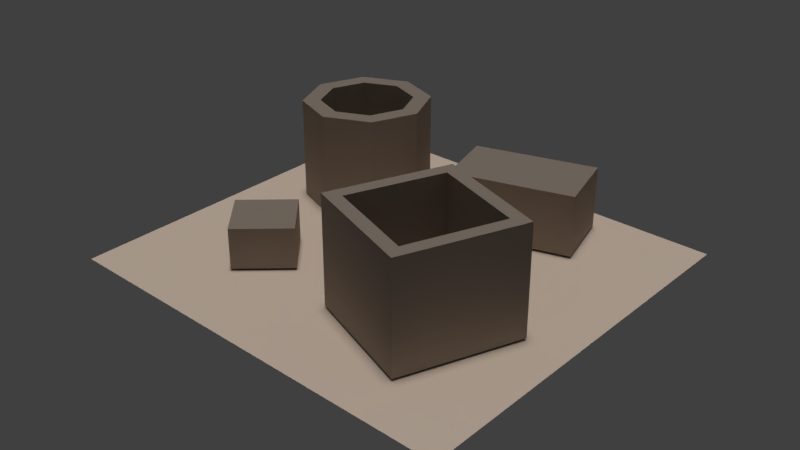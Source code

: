 # Source: cloth_01_mockup.blend  (saved by Blender 2.78.0; exported with 4.5.12 LTS)
import bpy
from mathutils import Matrix  # noqa: F401  (used for matrix-valued properties, if any)

bpy.ops.wm.read_factory_settings(use_empty=True)
scene = bpy.context.scene
scene.name = 'Scene'

# ---- collections
col_collection_1 = bpy.data.collections.new('Collection 1'); scene.collection.children.link(col_collection_1)

# ---- materials (node trees are filled in below, after node groups)
mat_cloth_01_material = bpy.data.materials.new('cloth_01_material')
mat_cloth_01_material.alpha_threshold = 0.0
mat_cloth_01_material.use_transparent_shadow = False
mat_cloth_01_material.diffuse_color = (1.0, 0.8126, 0.6612, 1.0)
mat_cloth_01_material.roughness = 0.5
mat_cloth_01_material.specular_intensity = 0.0
mat_stain_01_material = bpy.data.materials.new('stain_01_material')
mat_stain_01_material.alpha_threshold = 0.0
mat_stain_01_material.use_transparent_shadow = False
mat_stain_01_material.diffuse_color = (0.3931, 0.3212, 0.263, 1.0)
mat_stain_01_material.roughness = 0.5
mat_stain_01_material.specular_intensity = 0.0

# ---- material node trees

# ---- world
world_world = bpy.data.worlds.new('World'); scene.world = world_world
world_world.color = (0.05088, 0.05088, 0.05088)
world_world.use_sun_shadow = False
world_world.sun_shadow_jitter_overblur = 0.0
world_world.cycles.sampling_method = 'MANUAL'

# ---- lights
light_hemi_001 = bpy.data.lights.new('Hemi.001', 'SUN')
light_hemi_001.transmission_factor = 0.0
light_hemi_001.angle = 0.1993
light_hemi_001.energy = 0.5
light_hemi_001.shadow_buffer_clip_start = 0.5
light_hemi_001.shadow_soft_size = 0.1
light_hemi_001.shadow_cascade_max_distance = 1000.0
light_hemi = bpy.data.lights.new('Hemi', 'SUN')
light_hemi.transmission_factor = 0.0
light_hemi.angle = 0.1993
light_hemi.energy = 1.0
light_hemi.shadow_buffer_clip_start = 0.5
light_hemi.shadow_soft_size = 0.1
light_hemi.shadow_cascade_max_distance = 1000.0

# ---- meshes
me_plane_005 = bpy.data.meshes.new('Plane.005')
me_plane_005.from_pydata([(-0.001547, 0.05678, -0.005377), (-0.04434, 0.03906, -0.005377), (-0.06206, -0.003734, -0.005377), (-0.04434, -0.04652, -0.005377), (-0.001547, -0.06425, -0.005377), (0.04124, -0.04652, -0.005377), (0.05897, -0.003734, -0.005377), (0.04124, 0.03906, -0.005377), (-0.001547, -0.003734, -0.005377), (-0.001547, -0.003734, -0.005377), (-0.001547, -0.003734, -0.005377), (-0.001547, -0.003734, -0.005377), (-0.001547, -0.003734, -0.005377), (-0.001547, -0.003734, -0.005377), (-0.001547, -0.003734, -0.005377), (-0.001547, -0.003734, -0.005377), (-0.04434, 0.03906, 0.09462), (-0.001547, 0.05678, 0.09462), (-0.06206, -0.003734, 0.09462), (-0.04434, -0.04652, 0.09462), (-0.001547, -0.06425, 0.09462), (0.04124, -0.04652, 0.09462), (0.05897, -0.003734, 0.09462), (0.04124, 0.03906, 0.09462), (-0.001547, -0.003734, 0.09462), (-0.001547, -0.003734, 0.09462), (-0.001547, -0.003734, 0.09462), (-0.001547, -0.003734, 0.09462), (-0.001547, -0.003734, 0.09462), (-0.001547, -0.003734, 0.09462), (-0.001547, -0.003734, 0.09462), (-0.001547, -0.003734, 0.09462), (-0.03248, 0.0272, 0.09462), (-0.001547, 0.04001, 0.09462), (-0.04529, -0.003734, 0.09462), (-0.03248, -0.03467, 0.09462), (-0.001547, -0.04748, 0.09462), (0.02939, -0.03467, 0.09462), (0.0422, -0.003734, 0.09462), (0.02939, 0.0272, 0.09462), (-0.001547, -0.003734, 0.09462), (-0.001547, -0.003734, 0.09462), (-0.001547, -0.003734, 0.09462), (-0.001547, -0.003734, 0.09462), (-0.001547, -0.003734, 0.09462), (-0.001547, -0.003734, 0.09462), (-0.001547, -0.003734, 0.09462), (-0.001547, -0.003734, 0.09462), (-0.03248, 0.0272, 0.02151), (-0.001547, 0.04001, 0.02151), (-0.04529, -0.003734, 0.02151), (-0.03248, -0.03467, 0.02151), (-0.001547, -0.04748, 0.02151), (0.02939, -0.03467, 0.02151), (0.0422, -0.003734, 0.02151), (0.02939, 0.0272, 0.02151), (-0.001547, -0.003734, 0.02151), (-0.001547, -0.003734, 0.02151), (-0.001547, -0.003734, 0.02151), (-0.001547, -0.003734, 0.02151), (-0.001547, -0.003734, 0.02151), (-0.001547, -0.003734, 0.02151), (-0.001547, -0.003734, 0.02151), (-0.001547, -0.003734, 0.02151)], [], [(7, 6, 14, 15), (5, 4, 12, 13), (3, 2, 10, 11), (1, 0, 8, 9), (0, 7, 15, 8), (6, 5, 13, 14), (4, 3, 11, 12), (2, 1, 9, 10), (30, 29, 45, 46), (21, 22, 38, 37), (29, 28, 44, 45), (20, 21, 37, 36), (28, 27, 43, 44), (19, 20, 36, 35), (27, 26, 42, 43), (18, 19, 35, 34), (1, 2, 18, 16), (8, 15, 31, 25), (2, 3, 19, 18), (3, 4, 20, 19), (4, 5, 21, 20), (5, 6, 22, 21), (6, 7, 23, 22), (7, 0, 17, 23), (9, 8, 25, 24), (10, 9, 24, 26), (11, 10, 26, 27), (12, 11, 27, 28), (13, 12, 28, 29), (14, 13, 29, 30), (0, 1, 16, 17), (15, 14, 30, 31), (41, 47, 63, 57), (33, 32, 48, 49), (39, 33, 49, 55), (47, 46, 62, 63), (38, 39, 55, 54), (46, 45, 61, 62), (37, 38, 54, 53), (45, 44, 60, 61), (22, 23, 39, 38), (31, 30, 46, 47), (23, 17, 33, 39), (17, 16, 32, 33), (25, 31, 47, 41), (24, 25, 41, 40), (16, 18, 34, 32), (26, 24, 40, 42), (55, 63, 62, 54), (53, 61, 60, 52), (51, 59, 58, 50), (48, 56, 57, 49), (49, 57, 63, 55), (54, 62, 61, 53), (52, 60, 59, 51), (50, 58, 56, 48), (40, 41, 57, 56), (32, 34, 50, 48), (42, 40, 56, 58), (34, 35, 51, 50), (43, 42, 58, 59), (35, 36, 52, 51), (44, 43, 59, 60), (36, 37, 53, 52)])
me_plane_005.polygons.foreach_set('material_index', [1, 1, 1, 1, 1, 1, 1, 1, 1, 1, 1, 1, 1, 1, 1, 1, 1, 1, 1, 1, 1, 1, 1, 1, 1, 1, 1, 1, 1, 1, 1, 1, 1, 1, 1, 1, 1, 1, 1, 1, 1, 1, 1, 1, 1, 1, 1, 1, 1, 1, 1, 1, 1, 1, 1, 1, 1, 1, 1, 1, 1, 1, 1, 1])
me_plane_005.materials.append(mat_cloth_01_material)
me_plane_005.materials.append(mat_stain_01_material)
me_plane_005.use_remesh_preserve_volume = False
me_plane_005.use_remesh_preserve_attributes = False
me_plane_005.use_mirror_vertex_groups = False
me_plane_005.update()
me_plane_004 = bpy.data.meshes.new('Plane.004')
me_plane_004.from_pydata([(-0.03967, 0.002767, 0.0), (-0.002767, -0.03967, 0.0), (0.002767, 0.03967, 0.0), (0.03967, -0.002767, 0.0), (0.002767, 0.03967, 0.03808), (-0.03967, 0.002767, 0.03808), (-0.002767, -0.03967, 0.03808), (0.03967, -0.002767, 0.03808)], [], [(0, 2, 3, 1), (5, 6, 7, 4), (2, 0, 5, 4), (0, 1, 6, 5), (1, 3, 7, 6), (3, 2, 4, 7)])
me_plane_004.polygons.foreach_set('material_index', [1, 1, 1, 1, 1, 1])
me_plane_004.materials.append(mat_cloth_01_material)
me_plane_004.materials.append(mat_stain_01_material)
me_plane_004.use_remesh_preserve_volume = False
me_plane_004.use_remesh_preserve_attributes = False
me_plane_004.use_mirror_vertex_groups = False
me_plane_004.update()
me_plane_003 = bpy.data.meshes.new('Plane.003')
me_plane_003.from_pydata([(-0.04819, -0.04682, 0.0), (0.0647, -0.01811, 0.0), (-0.0647, 0.01811, 0.0), (0.04819, 0.04682, 0.0), (-0.0647, 0.01811, 0.05772), (-0.04819, -0.04682, 0.05772), (0.0647, -0.01811, 0.05772), (0.04819, 0.04682, 0.05772)], [], [(0, 2, 3, 1), (5, 6, 7, 4), (2, 0, 5, 4), (0, 1, 6, 5), (1, 3, 7, 6), (3, 2, 4, 7)])
me_plane_003.polygons.foreach_set('material_index', [1, 1, 1, 1, 1, 1])
me_plane_003.materials.append(mat_cloth_01_material)
me_plane_003.materials.append(mat_stain_01_material)
me_plane_003.use_remesh_preserve_volume = False
me_plane_003.use_remesh_preserve_attributes = False
me_plane_003.use_mirror_vertex_groups = False
me_plane_003.update()
me_plane_002 = bpy.data.meshes.new('Plane.002')
me_plane_002.from_pydata([(-0.07602, -0.03168, 0.0), (0.03168, -0.07602, 0.0), (-0.03168, 0.07602, 0.0), (0.07602, 0.03168, 0.0), (-0.03168, 0.07602, 0.1), (-0.07602, -0.03168, 0.1), (0.03168, -0.07602, 0.1), (0.07602, 0.03168, 0.1), (-0.02498, 0.05994, 0.1), (-0.05994, -0.02498, 0.1), (0.02498, -0.05994, 0.1), (0.05994, 0.02498, 0.1), (-0.02498, 0.05994, 0.01868), (-0.05994, -0.02498, 0.01868), (0.02498, -0.05994, 0.01868), (0.05994, 0.02498, 0.01868)], [], [(0, 2, 3, 1), (6, 7, 11, 10), (2, 0, 5, 4), (0, 1, 6, 5), (1, 3, 7, 6), (3, 2, 4, 7), (11, 8, 12, 15), (4, 5, 9, 8), (7, 4, 8, 11), (5, 6, 10, 9), (13, 14, 15, 12), (9, 10, 14, 13), (10, 11, 15, 14), (8, 9, 13, 12)])
me_plane_002.polygons.foreach_set('material_index', [1, 1, 1, 1, 1, 1, 1, 1, 1, 1, 1, 1, 1, 1])
me_plane_002.materials.append(mat_cloth_01_material)
me_plane_002.materials.append(mat_stain_01_material)
me_plane_002.use_remesh_preserve_volume = False
me_plane_002.use_remesh_preserve_attributes = False
me_plane_002.use_mirror_vertex_groups = False
me_plane_002.update()
me_plane = bpy.data.meshes.new('Plane')
me_plane.from_pydata([(-0.1035, 0.1467, 0.001992), (-0.1463, 0.1289, 0.001992), (-0.164, 0.08615, 0.001992), (-0.1463, 0.04336, 0.001992), (-0.1035, 0.02563, 0.001992), (-0.06067, 0.04336, 0.001992), (-0.04295, 0.08615, 0.001992), (-0.06067, 0.1289, 0.001992), (-0.1035, 0.08615, 0.001992), (-0.1035, 0.08615, 0.001992), (-0.1035, 0.08615, 0.001992), (-0.1035, 0.08615, 0.001992), (-0.1035, 0.08615, 0.001992), (-0.1035, 0.08615, 0.001992), (-0.1035, 0.08615, 0.001992), (-0.1035, 0.08615, 0.001992), (-0.1279, -0.06914, 0.001992), (-0.09097, -0.1116, 0.001992), (-0.08544, -0.03224, 0.001992), (-0.04854, -0.07467, 0.001992), (0.01152, -0.1036, 0.001992), (0.1192, -0.1479, 0.001992), (0.05587, 0.004118, 0.001992), (0.1636, -0.04022, 0.001992), (0.007246, 0.06296, 0.001992), (0.1201, 0.09166, 0.001992), (-0.009264, 0.1279, 0.001992), (0.1036, 0.1566, 0.001992), (-0.2, -0.175, 0.0), (0.2, -0.2, 0.0), (-0.2, 0.2, 0.0), (0.2078, 0.1756, 0.0), (0.0682, 0.1002, -0.03975)], [(31, 32)], [(7, 15, 14, 6), (5, 13, 12, 4), (3, 11, 10, 2), (1, 9, 8, 0), (0, 8, 15, 7), (6, 14, 13, 5), (4, 12, 11, 3), (2, 10, 9, 1), (16, 17, 19, 18), (20, 21, 23, 22), (24, 25, 27, 26), (28, 29, 31, 30)])
me_plane.polygons.foreach_set('material_index', [1, 1, 1, 1, 1, 1, 1, 1, 1, 1, 1, 0])
me_plane.materials.append(mat_cloth_01_material)
me_plane.materials.append(mat_stain_01_material)
me_plane.use_remesh_preserve_volume = False
me_plane.use_remesh_preserve_attributes = False
me_plane.use_mirror_vertex_groups = False
me_plane.update()

# ---- objects
ob_obj_01 = bpy.data.objects.new('obj_01', me_plane_005)
ob_obj_04 = bpy.data.objects.new('obj_04', me_plane_004)
ob_obj_02 = bpy.data.objects.new('obj_02', me_plane_003)
ob_obj_03 = bpy.data.objects.new('obj_03', me_plane_002)
ob_cloth_01 = bpy.data.objects.new('cloth_01', me_plane)
ob_bottom_light = bpy.data.objects.new('bottom_light', light_hemi_001)
ob_top_height = bpy.data.objects.new('top_height', light_hemi)

# ---- transforms, parenting, visibility, modifiers, constraints
ob_obj_01.location = (-0.1035, 0.08615, 0.001992)
ob_obj_01.lineart.crease_threshold = 0.0
ob_obj_04.location = (-0.08821, -0.0719, 0.001992)
ob_obj_04.lineart.crease_threshold = 0.0
ob_obj_02.location = (0.05543, 0.1098, 0.001992)
ob_obj_02.lineart.crease_threshold = 0.0
ob_obj_03.location = (0.08755, -0.0719, 0.001992)
ob_obj_03.lineart.crease_threshold = 0.0
ob_cloth_01.location = (0.0, 0.0, 0.0)
ob_cloth_01.lineart.crease_threshold = 0.0
ob_bottom_light.location = (0.0, 0.0, -100.0)
ob_bottom_light.rotation_euler = (0.0, 3.142, 0.0)
ob_bottom_light.hide_viewport = True
ob_bottom_light.hide_select = True
ob_bottom_light.lineart.crease_threshold = 0.0
ob_top_height.location = (0.0, 0.0, 100.0)
ob_top_height.hide_viewport = True
ob_top_height.hide_select = True
ob_top_height.lineart.crease_threshold = 0.0

# ---- collection membership
col_collection_1.objects.link(ob_obj_01)
col_collection_1.objects.link(ob_obj_04)
col_collection_1.objects.link(ob_obj_02)
col_collection_1.objects.link(ob_obj_03)
col_collection_1.objects.link(ob_cloth_01)
col_collection_1.objects.link(ob_bottom_light)
col_collection_1.objects.link(ob_top_height)

# ---- scene / render settings (as saved in the file)
scene.frame_start = 1; scene.frame_end = 250; scene.frame_set(1)
scene.render.engine = 'BLENDER_EEVEE_NEXT'
scene.render.resolution_percentage = 50
scene.render.dither_intensity = 0.0
scene.cycles.use_denoising = False
scene.cycles.samples = 128
scene.cycles.sampling_pattern = 'TABULATED_SOBOL'
scene.cycles.light_sampling_threshold = 0.0
scene.cycles.use_adaptive_sampling = False
scene.cycles.use_light_tree = False
scene.cycles.blur_glossy = 0.0
scene.cycles.sample_clamp_indirect = 0.0
scene.view_settings.view_transform = 'Standard'
bpy.context.view_layer.update()

# ---- added for rendering (the .blend has no active camera): camera
cam_auto = bpy.data.cameras.new('AutoCamera')
cam_auto.lens = 50.0
cam_auto.sensor_width = 36.0
cam_auto.clip_end = 1000.0
ob_auto_camera = bpy.data.objects.new('AutoCamera', cam_auto)
scene.collection.objects.link(ob_auto_camera)
ob_auto_camera.location = (0.54841, -0.653428, 0.46674)
ob_auto_camera.rotation_euler = (1.09748, -7.21219e-08, 0.694738)
scene.camera = ob_auto_camera
bpy.context.view_layer.update()
